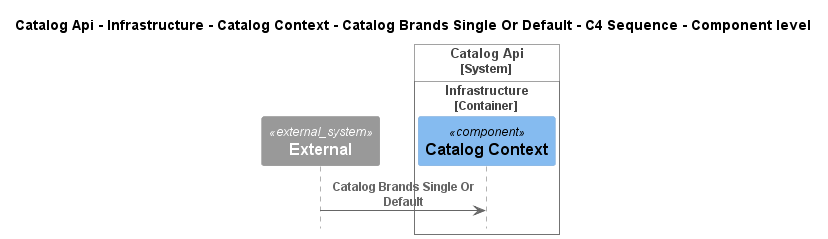

The diagram above was rendered by PlantUML. Its source (embedded in the PNG):
@startuml
!pragma layout smetana
!include ..\..\..\..\..\..\..\..\..\..\..\.c4s\C4_Sequence.puml

title Catalog Api - Infrastructure - Catalog Context - Catalog Brands Single Or Default - C4 Sequence - Component level

System_Ext(C4InterFlow.SoftwareSystems.ExternalSystem, "External", "")

System_Boundary(dotnet.eShop.Architecture.SoftwareSystems.CatalogApi, "Catalog Api")
    
Container_Boundary(dotnet.eShop.Architecture.SoftwareSystems.CatalogApi.Containers.Infrastructure, "Infrastructure")
    Component(dotnet.eShop.Architecture.SoftwareSystems.CatalogApi.Containers.Infrastructure.Components.CatalogContext, "Catalog Context", "", "")
Boundary_End()
Boundary_End()

Rel(C4InterFlow.SoftwareSystems.ExternalSystem, dotnet.eShop.Architecture.SoftwareSystems.CatalogApi.Containers.Infrastructure.Components.CatalogContext, "Catalog Brands Single Or Default")


@enduml